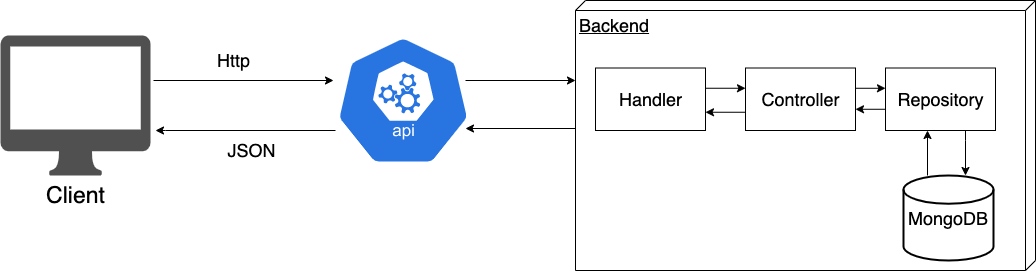

The diagram above was exported from draw.io. Its source (the exported page's mxGraphModel, read from the mxfile embedded in the PNG):
<mxGraphModel dx="2735" dy="1246" grid="1" gridSize="10" guides="1" tooltips="1" connect="1" arrows="1" fold="1" page="1" pageScale="1" pageWidth="827" pageHeight="1169" math="0" shadow="0">
  <root>
    <mxCell id="0" />
    <mxCell id="1" parent="0" />
    <mxCell id="2" value="JSON" style="edgeStyle=orthogonalEdgeStyle;rounded=0;orthogonalLoop=1;jettySize=auto;html=1;fontSize=18;" edge="1" source="3" parent="1">
      <mxGeometry x="-0.0588" y="20" relative="1" as="geometry">
        <mxPoint x="50" y="390" as="targetPoint" />
        <Array as="points">
          <mxPoint x="60" y="390" />
          <mxPoint x="60" y="390" />
        </Array>
        <mxPoint as="offset" />
      </mxGeometry>
    </mxCell>
    <mxCell id="3" value="" style="sketch=0;html=1;dashed=0;whitespace=wrap;fillColor=#2875E2;strokeColor=#ffffff;points=[[0.005,0.63,0],[0.1,0.2,0],[0.9,0.2,0],[0.5,0,0],[0.995,0.63,0],[0.72,0.99,0],[0.5,1,0],[0.28,0.99,0]];verticalLabelPosition=bottom;align=center;verticalAlign=top;shape=mxgraph.kubernetes.icon;prIcon=api" vertex="1" parent="1">
      <mxGeometry x="230" y="295" width="135.42" height="130" as="geometry" />
    </mxCell>
    <mxCell id="4" value="Http" style="edgeStyle=orthogonalEdgeStyle;rounded=0;orthogonalLoop=1;jettySize=auto;html=1;fontSize=18;" edge="1" parent="1">
      <mxGeometry x="-0.1038" y="20" relative="1" as="geometry">
        <mxPoint x="48" y="340" as="sourcePoint" />
        <mxPoint x="228" y="340" as="targetPoint" />
        <Array as="points">
          <mxPoint x="223" y="340" />
        </Array>
        <mxPoint as="offset" />
      </mxGeometry>
    </mxCell>
    <mxCell id="5" value="Client" style="sketch=0;pointerEvents=1;shadow=0;dashed=0;html=1;strokeColor=none;fillColor=#505050;labelPosition=center;verticalLabelPosition=bottom;verticalAlign=top;outlineConnect=0;align=center;shape=mxgraph.office.devices.mac_client;fontSize=23;" vertex="1" parent="1">
      <mxGeometry x="-105" y="295" width="150" height="140" as="geometry" />
    </mxCell>
    <mxCell id="6" value="Backend" style="verticalAlign=top;align=left;spacingTop=8;spacingLeft=2;spacingRight=12;shape=cube;size=10;direction=south;fontStyle=4;html=1;fontSize=18;" vertex="1" parent="1">
      <mxGeometry x="470" y="260" width="460" height="270" as="geometry" />
    </mxCell>
    <mxCell id="7" value="" style="edgeStyle=orthogonalEdgeStyle;rounded=0;orthogonalLoop=1;jettySize=auto;html=1;fontSize=18;" edge="1" parent="1">
      <mxGeometry x="-0.1038" y="20" relative="1" as="geometry">
        <mxPoint x="360" y="340" as="sourcePoint" />
        <mxPoint x="470" y="340" as="targetPoint" />
        <Array as="points">
          <mxPoint x="465" y="340" />
        </Array>
        <mxPoint as="offset" />
      </mxGeometry>
    </mxCell>
    <mxCell id="8" value="" style="edgeStyle=orthogonalEdgeStyle;rounded=0;orthogonalLoop=1;jettySize=auto;html=1;fontSize=18;" edge="1" parent="1">
      <mxGeometry x="-0.0588" y="20" relative="1" as="geometry">
        <mxPoint x="470" y="388" as="sourcePoint" />
        <mxPoint x="360" y="388" as="targetPoint" />
        <Array as="points">
          <mxPoint x="360" y="387.93" />
          <mxPoint x="360" y="387.93" />
        </Array>
        <mxPoint as="offset" />
      </mxGeometry>
    </mxCell>
    <mxCell id="9" value="" style="edgeStyle=orthogonalEdgeStyle;rounded=0;orthogonalLoop=1;jettySize=auto;html=1;fontSize=18;" edge="1" parent="1">
      <mxGeometry relative="1" as="geometry">
        <mxPoint x="600" y="347.75" as="sourcePoint" />
        <mxPoint x="640" y="347.75" as="targetPoint" />
      </mxGeometry>
    </mxCell>
    <mxCell id="10" value="Handler" style="html=1;fontSize=18;" vertex="1" parent="1">
      <mxGeometry x="490" y="327.5" width="110" height="62.5" as="geometry" />
    </mxCell>
    <mxCell id="11" value="" style="edgeStyle=orthogonalEdgeStyle;rounded=0;orthogonalLoop=1;jettySize=auto;html=1;fontSize=18;" edge="1" parent="1">
      <mxGeometry relative="1" as="geometry">
        <mxPoint x="640" y="371.75" as="sourcePoint" />
        <mxPoint x="600" y="371.75" as="targetPoint" />
      </mxGeometry>
    </mxCell>
    <mxCell id="12" value="" style="edgeStyle=orthogonalEdgeStyle;rounded=0;orthogonalLoop=1;jettySize=auto;html=1;fontSize=18;" edge="1" parent="1">
      <mxGeometry relative="1" as="geometry">
        <mxPoint x="750" y="347.7692307692307" as="sourcePoint" />
        <mxPoint x="780" y="347.7692307692307" as="targetPoint" />
      </mxGeometry>
    </mxCell>
    <mxCell id="13" value="Controller" style="html=1;fontSize=18;" vertex="1" parent="1">
      <mxGeometry x="640" y="327.5" width="110" height="62.5" as="geometry" />
    </mxCell>
    <mxCell id="14" value="" style="edgeStyle=orthogonalEdgeStyle;rounded=0;orthogonalLoop=1;jettySize=auto;html=1;fontSize=18;" edge="1" parent="1">
      <mxGeometry relative="1" as="geometry">
        <mxPoint x="780" y="368.7692307692307" as="sourcePoint" />
        <mxPoint x="750" y="368.7692307692307" as="targetPoint" />
      </mxGeometry>
    </mxCell>
    <mxCell id="15" value="" style="edgeStyle=orthogonalEdgeStyle;rounded=0;orthogonalLoop=1;jettySize=auto;html=1;fontSize=18;" edge="1" parent="1">
      <mxGeometry relative="1" as="geometry">
        <mxPoint x="860" y="390" as="sourcePoint" />
        <mxPoint x="860" y="435" as="targetPoint" />
        <Array as="points">
          <mxPoint x="860" y="400" />
          <mxPoint x="860" y="400" />
        </Array>
      </mxGeometry>
    </mxCell>
    <mxCell id="16" value="Repository" style="html=1;fontSize=18;" vertex="1" parent="1">
      <mxGeometry x="780" y="327.5" width="110" height="62.5" as="geometry" />
    </mxCell>
    <mxCell id="17" value="" style="edgeStyle=orthogonalEdgeStyle;rounded=0;orthogonalLoop=1;jettySize=auto;html=1;fontSize=18;" edge="1" parent="1">
      <mxGeometry relative="1" as="geometry">
        <mxPoint x="822" y="435" as="sourcePoint" />
        <mxPoint x="822" y="390" as="targetPoint" />
      </mxGeometry>
    </mxCell>
    <mxCell id="18" value="MongoDB" style="strokeWidth=2;html=1;shape=mxgraph.flowchart.database;whiteSpace=wrap;fontSize=18;" vertex="1" parent="1">
      <mxGeometry x="798" y="435" width="90" height="85" as="geometry" />
    </mxCell>
  </root>
</mxGraphModel>